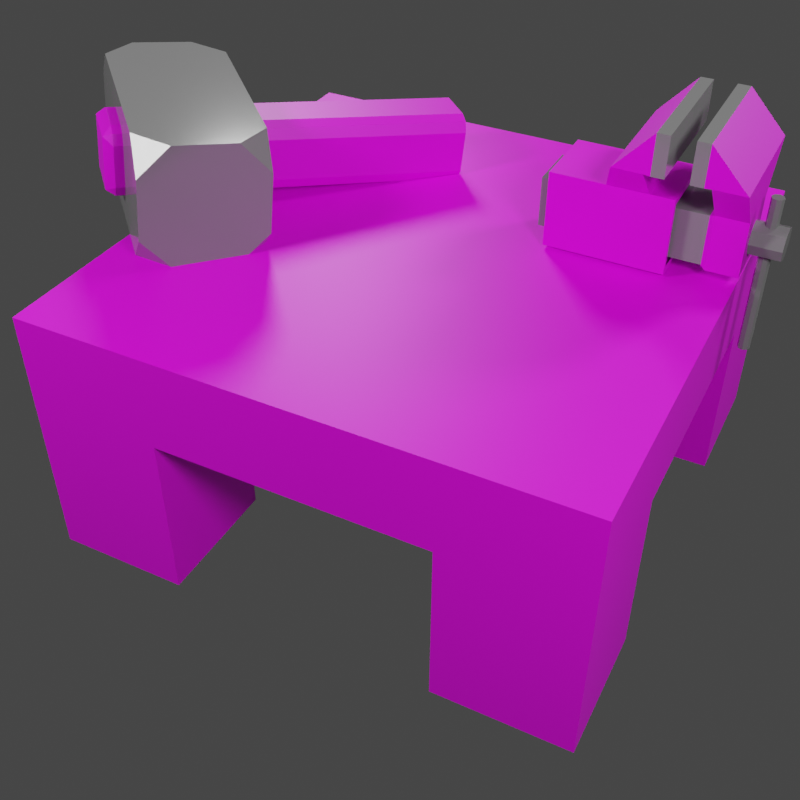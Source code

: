 # Source: bancada.blend  (saved by Blender 3.2.14; exported with 4.5.12 LTS)
import bpy
from mathutils import Matrix  # noqa: F401  (used for matrix-valued properties, if any)

bpy.ops.wm.read_factory_settings(use_empty=True)
scene = bpy.context.scene
scene.name = 'Scene'

# ---- collections
col_bancada = bpy.data.collections.new('bancada'); scene.collection.children.link(col_bancada)

# ---- images (referenced by path relative to the original .blend; pixels are not part of the script)
import os
ASSET_DIR = os.environ.get("B2B_ASSET_DIR", "")  # directory of the original .blend (textures are referenced by path, not embedded)
HERE = os.path.dirname(os.path.abspath(__file__))  # packed textures are extracted next to this script under _unpacked/

def load_image(name, relpath, width, height, colorspace="sRGB"):
    """Load a texture the original file referenced (path relative to the .blend, or extracted next to this script)."""
    p = next((c for c in (os.path.join(HERE, relpath), os.path.join(ASSET_DIR, relpath)) if relpath and os.path.exists(c)), "")
    if p:
        img = bpy.data.images.load(p, check_existing=True)
        img.name = name
    else:  # same state as the original file: an image datablock whose file is absent (Cycles renders it pink)
        img = bpy.data.images.new(name, width, height)
        img.source = "FILE"
        img.filepath = "//" + (relpath or name)
    img.colorspace_settings.name = colorspace
    return img
img_textura_padrao_png = load_image('textura padrao.png', 'textura padrao.png', 1024, 1024, 'sRGB')

# ---- materials (node trees are filled in below, after node groups)
mat_madeira = bpy.data.materials.new('madeira')
mat_madeira.use_transparent_shadow = False
mat_material_metalico = bpy.data.materials.new('Material metalico')
mat_material_metalico.use_transparent_shadow = False
mat_material_metalico.diffuse_color = (0.4641, 0.4641, 0.4641, 1.0)
mat_material_metalico.roughness = 0.2615

# ---- material node trees
mat_madeira.use_nodes = True; mat_madeira.node_tree.nodes.clear()
_N = mat_madeira.node_tree.nodes; _L = mat_madeira.node_tree.links
n0 = _N.new('ShaderNodeBsdfPrincipled'); n0.name = 'Principled BSDF'; n0.location = (10, 300)
n0.distribution = 'GGX'
n0.subsurface_method = 'RANDOM_WALK_SKIN'
n0.inputs[3].default_value = 1.45
n0.inputs[27].default_value = (0.0, 0.0, 0.0, 1.0)
n0.inputs[28].default_value = 1.0
n1 = _N.new('ShaderNodeOutputMaterial'); n1.name = 'Material Output'; n1.location = (300, 300)
n2 = _N.new('ShaderNodeTexImage'); n2.name = 'Image Texture'; n2.location = (-348, 206)
n2.image = img_textura_padrao_png
_L.new(n0.outputs[0], n1.inputs[0])
_L.new(n2.outputs[0], n0.inputs[0])
n1.is_active_output = True
mat_material_metalico.use_nodes = True; mat_material_metalico.node_tree.nodes.clear()
_N = mat_material_metalico.node_tree.nodes; _L = mat_material_metalico.node_tree.links
n0 = _N.new('ShaderNodeBsdfPrincipled'); n0.name = 'Principled BSDF'; n0.location = (10, 300)
n0.distribution = 'GGX'
n0.subsurface_method = 'RANDOM_WALK_SKIN'
n0.inputs[0].default_value = (0.2203, 0.2203, 0.2203, 1.0)
n0.inputs[2].default_value = 0.131
n0.inputs[3].default_value = 1.45
n0.inputs[27].default_value = (0.0, 0.0, 0.0, 1.0)
n0.inputs[28].default_value = 1.0
n1 = _N.new('ShaderNodeOutputMaterial'); n1.name = 'Material Output'; n1.location = (300, 300)
n2 = _N.new('ShaderNodeNormalMap'); n2.name = 'Normal Map'; n2.location = (-300, -300)
n2.label = 'Normal/Map'
n2.inputs[0].default_value = 0.0
_L.new(n0.outputs[0], n1.inputs[0])
_L.new(n2.outputs[0], n0.inputs[5])
n1.is_active_output = True

# ---- world
world_world = bpy.data.worlds.new('World'); scene.world = world_world
world_world.use_nodes = True; world_world.node_tree.nodes.clear()
_N = world_world.node_tree.nodes; _L = world_world.node_tree.links
n0 = _N.new('ShaderNodeOutputWorld'); n0.name = 'World Output'; n0.location = (300, 300)
n1 = _N.new('ShaderNodeBackground'); n1.name = 'Background'; n1.location = (10, 300)
n1.inputs[0].default_value = (0.05088, 0.05088, 0.05088, 1.0)
_L.new(n1.outputs[0], n0.inputs[0])
n0.is_active_output = True
world_world.color = (0.05088, 0.05088, 0.05088)
world_world.use_sun_shadow = False
world_world.sun_shadow_jitter_overblur = 0.0

# ---- cameras
cam_camera = bpy.data.cameras.new('Camera')

# ---- lights
light_point = bpy.data.lights.new('Point', 'POINT')
light_point.transmission_factor = 0.0
light_point.energy = 100.0
light_point.shadow_soft_size = 0.25
light_point.shadow_maximum_resolution = 0.006
light_point.use_absolute_resolution = True
light_point_004 = bpy.data.lights.new('Point.004', 'POINT')
light_point_004.transmission_factor = 0.0
light_point_004.energy = 100.0
light_point_004.shadow_soft_size = 0.25
light_point_004.shadow_maximum_resolution = 0.006
light_point_004.use_absolute_resolution = True
light_point_006 = bpy.data.lights.new('Point.006', 'POINT')
light_point_006.transmission_factor = 0.0
light_point_006.energy = 100.0
light_point_006.shadow_soft_size = 0.25
light_point_006.shadow_maximum_resolution = 0.006
light_point_006.use_absolute_resolution = True
light_point_007 = bpy.data.lights.new('Point.007', 'POINT')
light_point_007.transmission_factor = 0.0
light_point_007.energy = 100.0
light_point_007.shadow_soft_size = 0.25
light_point_007.shadow_maximum_resolution = 0.006
light_point_007.use_absolute_resolution = True

# ---- meshes
me_cube_001 = bpy.data.meshes.new('Cube.001')
me_cube_001.from_pydata([(-0.5, 0.5, 0.3264), (-0.5, 0.5, 0.5013), (0.0, 0.25, 0.5013), (0.0, 0.25, 0.3264), (-0.5, 0.0, 0.3264), (-0.5, 0.0, 0.5013), (-0.5, 0.25, 0.3264), (-0.5, 0.25, 0.5013), (0.0, 0.5, 0.3264), (0.0, 0.5, 0.5013), (0.0, 0.0, 0.5013), (0.0, 0.0, 0.3264), (-0.25, 0.5, 0.3264), (-0.25, 0.25, 0.3264), (-0.25, 0.0, 0.3264), (-0.25, 0.25, 0.5013), (-0.25, 0.5, 0.5013), (-0.25, 0.0, 0.5013), (-0.25, 0.5, 0.001286), (-0.5, 0.5, 0.001286), (-0.25, 0.25, 0.001286), (-0.5, 0.25, 0.001286)], [], [(6, 7, 1, 0), (4, 5, 7, 6), (15, 7, 5, 17), (16, 1, 7, 15), (0, 1, 16, 12), (13, 3, 11, 14), (12, 8, 3, 13), (12, 16, 9, 8), (6, 0, 19, 21), (6, 13, 14, 4), (9, 16, 15, 2), (2, 15, 17, 10), (19, 18, 20, 21), (0, 12, 18, 19), (13, 6, 21, 20), (12, 13, 20, 18)])
_uv = me_cube_001.uv_layers.new(name='UVMap')
_uv.uv.foreach_set('vector', [0.781, 0.1963, 0.781, 0.2257, 0.7598, 0.2257, 0.7598, 0.1963, 0.8022, 0.1963, 0.8022, 0.2257, 0.781, 0.2257, 0.781, 0.1963, 0.781, 0.2257, 0.781, 0.2257, 0.8022, 0.2257, 0.8022, 0.2257, 0.7598, 0.2257, 0.7598, 0.2257, 0.781, 0.2257, 0.781, 0.2257, 0.7598, 0.1963, 0.7598, 0.2257, 0.7598, 0.2257, 0.7598, 0.1963, 0.2918, 0.9581, 0.2918, 0.9581, 0.2918, 0.9581, 0.2918, 0.9581, 0.2918, 0.9581, 0.2918, 0.9581, 0.2918, 0.9581, 0.2918, 0.9581, 0.7598, 0.1963, 0.7598, 0.2257, 0.7598, 0.2257, 0.7598, 0.1963, 0.2947, 0.9677, 0.2947, 0.9677, 0.2947, 0.9462, 0.2947, 0.9462, 0.2918, 0.9581, 0.2918, 0.9581, 0.2918, 0.9581, 0.2918, 0.9581, 0.7598, 0.2257, 0.7598, 0.2257, 0.781, 0.2257, 0.781, 0.2257, 0.781, 0.2257, 0.781, 0.2257, 0.8022, 0.2257, 0.8022, 0.2257, 0.6081, 0.2865, 0.5188, 0.2865, 0.5188, 0.2865, 0.6081, 0.2865, 0.2947, 0.9677, 0.271, 0.9677, 0.271, 0.9462, 0.2947, 0.9462, 0.271, 0.9677, 0.2947, 0.9677, 0.2947, 0.9462, 0.271, 0.9462, 0.271, 0.9677, 0.271, 0.9677, 0.271, 0.9462, 0.271, 0.9462])
me_cube_001.materials.append(mat_madeira)
me_cube_001.update()
me_cube = bpy.data.meshes.new('Cube')
me_cube.from_pydata([(0.05571, 0.2338, 0.5546), (0.1123, 0.1772, 0.5546), (0.1123, 0.2338, 0.4979), (0.05571, 0.2338, 0.3299), (0.1123, 0.2338, 0.3865), (0.1123, 0.1772, 0.3299), (0.1123, -0.1772, 0.5546), (0.05571, -0.2338, 0.5546), (0.1123, -0.2338, 0.4979), (0.1123, -0.2338, 0.3865), (0.05571, -0.2338, 0.3299), (0.1123, -0.1772, 0.3299), (-0.1123, 0.2338, 0.4979), (-0.1123, 0.1772, 0.5546), (-0.05571, 0.2338, 0.5546), (-0.1123, 0.2338, 0.3865), (-0.05571, 0.2338, 0.3299), (-0.1123, 0.1772, 0.3299), (-0.1123, -0.2338, 0.4979), (-0.05571, -0.2338, 0.5546), (-0.1123, -0.1772, 0.5546), (-0.05571, -0.2338, 0.3299), (-0.1123, -0.2338, 0.3865), (-0.1123, -0.1772, 0.3299), (-0.0497, -0.0497, 0.5878), (-0.0497, 0.0497, 0.5878), (0.0497, -0.0497, 0.5878), (0.0497, 0.0497, 0.5878), (-0.03883, -0.0662, -0.08168), (-0.0662, -0.03883, -0.08168), (-0.05818, -0.05818, -0.08168), (-0.0662, 0.03883, -0.08168), (-0.03883, 0.0662, -0.08168), (-0.05818, 0.05818, -0.08168), (0.0662, -0.03883, -0.08168), (0.03883, -0.0662, -0.08168), (0.05818, -0.05818, -0.08168), (0.03883, 0.0662, -0.08168), (0.0662, 0.03883, -0.08168), (0.05818, 0.05818, -0.08168), (-0.0662, -0.03883, 0.5713), (-0.03883, -0.0662, 0.5713), (-0.0504, -0.0504, 0.5871), (-0.05818, -0.05818, 0.5713), (-0.03883, 0.0662, 0.5713), (-0.0662, 0.03883, 0.5713), (-0.0504, 0.0504, 0.5871), (-0.05818, 0.05818, 0.5713), (0.03883, -0.0662, 0.5713), (0.0662, -0.03883, 0.5713), (0.0504, -0.0504, 0.5871), (0.05818, -0.05818, 0.5713), (0.0662, 0.03883, 0.5713), (0.03883, 0.0662, 0.5713), (0.0504, 0.0504, 0.5871), (0.05818, 0.05818, 0.5713)], [], [(17, 16, 3, 5, 11, 10, 21, 23), (23, 22, 18, 20, 13, 12, 15, 17), (10, 9, 8, 7, 19, 18, 22, 21), (1, 0, 14, 13, 20, 19, 7, 6), (5, 4, 2, 1, 6, 8, 9, 11), (27, 25, 24, 26), (26, 24, 42, 41, 48, 50), (32, 44, 53, 37), (35, 48, 41, 28), (38, 52, 49, 34), (0, 1, 2), (3, 4, 5), (6, 7, 8), (9, 10, 11), (12, 13, 14), (15, 16, 17), (18, 19, 20), (21, 22, 23), (16, 15, 12, 14, 0, 2, 4, 3), (25, 27, 54, 53, 44, 46), (27, 26, 50, 49, 52, 54), (24, 25, 46, 45, 40, 42), (29, 40, 45, 31), (40, 43, 42), (43, 41, 42), (44, 47, 46), (47, 45, 46), (48, 51, 50), (51, 49, 50), (52, 55, 54), (55, 53, 54), (34, 49, 51, 36), (36, 51, 48, 35), (40, 29, 30, 43), (43, 30, 28, 41), (44, 32, 33, 47), (47, 33, 31, 45), (52, 38, 39, 55), (55, 39, 37, 53), (31, 33, 32, 37, 39, 38, 34, 36, 35, 28, 30, 29)])
me_cube.polygons.foreach_set('use_smooth', [0, 0, 0, 0, 0, 1, 1, 1, 1, 1, 0, 0, 0, 0, 0, 0, 0, 0, 0, 1, 1, 1, 1, 1, 1, 1, 1, 1, 1, 1, 1, 1, 1, 1, 1, 1, 1, 1, 1, 1])
me_cube.polygons.foreach_set('material_index', [0, 0, 0, 0, 0, 1, 1, 1, 1, 1, 0, 0, 0, 0, 0, 0, 0, 0, 0, 1, 1, 1, 1, 1, 1, 1, 1, 1, 1, 1, 1, 1, 1, 1, 1, 1, 1, 1, 1, 1])
_k = set([(0, 1), (0, 2), (0, 14), (1, 2), (1, 6), (2, 4), (3, 4), (3, 5), (3, 16), (4, 5), (5, 11), (6, 7), (6, 8), (7, 8), (7, 19), (8, 9), (9, 10), (9, 11), (10, 11), (10, 21), (12, 13), (12, 14), (12, 15), (13, 14), (13, 20), (15, 16), (15, 17), (16, 17), (17, 23), (18, 19), (18, 20), (18, 22), (19, 20), (21, 22), (21, 23), (22, 23), (24, 25), (24, 26), (24, 42), (25, 27), (25, 46), (26, 27), (26, 50), (27, 54), (28, 30), (28, 35), (28, 41), (29, 30), (29, 31), (29, 40), (30, 43), (31, 33), (31, 45), (32, 33), (32, 37), (32, 44), (33, 47), (34, 36), (34, 38), (34, 49), (35, 36), (35, 48), (36, 51), (37, 39), (37, 53), (38, 39), (38, 52), (39, 55), (40, 42), (40, 43), (40, 45), (41, 42), (41, 43), (41, 48), (42, 43), (44, 46), (44, 47), (44, 53), (45, 46), (45, 47), (46, 47), (48, 50), (48, 51), (49, 50), (49, 51), (49, 52), (50, 51), (52, 54), (52, 55), (53, 54), (53, 55), (54, 55)])
me_cube.attributes.new('sharp_edge', 'BOOLEAN', 'EDGE').data.foreach_set('value', [ (min(e.vertices), max(e.vertices)) in _k for e in me_cube.edges])
_uv = me_cube.uv_layers.new(name='UVMap')
_uv.uv.foreach_set('vector', [0.125, 0.5303, 0.188, 0.5, 0.312, 0.5, 0.375, 0.5303, 0.375, 0.7197, 0.312, 0.75, 0.188, 0.75, 0.125, 0.7197, 0.375, 0.03027, 0.438, 0.0, 0.562, 0.0, 0.625, 0.03027, 0.625, 0.2197, 0.562, 0.25, 0.438, 0.25, 0.375, 0.2197, 0.375, 0.813, 0.438, 0.75, 0.562, 0.75, 0.625, 0.813, 0.625, 0.937, 0.562, 1.0, 0.438, 1.0, 0.375, 0.937, 0.625, 0.5303, 0.688, 0.5, 0.812, 0.5, 0.875, 0.5303, 0.875, 0.7197, 0.812, 0.75, 0.688, 0.75, 0.625, 0.7197, 0.375, 0.5303, 0.438, 0.5, 0.562, 0.5, 0.625, 0.5303, 0.625, 0.7197, 0.562, 0.75, 0.438, 0.75, 0.375, 0.7197, 0.7926, 0.2042, 0.7926, 0.2046, 0.7779, 0.2048, 0.7779, 0.2043, 0.7779, 0.2043, 0.7779, 0.2048, 0.7778, 0.2048, 0.7754, 0.2054, 0.7754, 0.2051, 0.7778, 0.2044, 0.7948, 0.2304, 0.7951, 0.2052, 0.7951, 0.2049, 0.7948, 0.2301, 0.7751, 0.2303, 0.7754, 0.2051, 0.7754, 0.2054, 0.7751, 0.2306, 0.7907, 0.23, 0.791, 0.2048, 0.7795, 0.2049, 0.7792, 0.2301, 0.625, 0.437, 0.625, 0.5303, 0.562, 0.5, 0.312, 0.5, 0.438, 0.5, 0.375, 0.5303, 0.625, 0.7197, 0.688, 0.75, 0.562, 0.75, 0.438, 0.75, 0.375, 0.813, 0.375, 0.7197, 0.562, 0.25, 0.625, 0.2197, 0.812, 0.5, 0.438, 0.25, 0.375, 0.313, 0.125, 0.5303, 0.562, 0.0, 0.625, 0.937, 0.875, 0.7197, 0.188, 0.75, 0.438, 1.0, 0.375, 0.03027, 0.375, 0.313, 0.438, 0.25, 0.562, 0.25, 0.625, 0.313, 0.625, 0.437, 0.562, 0.5, 0.438, 0.5, 0.375, 0.437, 0.7926, 0.2046, 0.7926, 0.2042, 0.7927, 0.2042, 0.7951, 0.2049, 0.7951, 0.2052, 0.7927, 0.2046, 0.7926, 0.2042, 0.7779, 0.2043, 0.7778, 0.2044, 0.7795, 0.2049, 0.791, 0.2048, 0.7927, 0.2042, 0.7779, 0.2048, 0.7926, 0.2046, 0.7927, 0.2046, 0.791, 0.2053, 0.7795, 0.2054, 0.7778, 0.2048, 0.7791, 0.2307, 0.7795, 0.2054, 0.791, 0.2053, 0.7907, 0.2306, 0.7795, 0.2054, 0.7766, 0.2054, 0.7778, 0.2048, 0.7766, 0.2054, 0.7754, 0.2054, 0.7778, 0.2048, 0.7951, 0.2052, 0.7939, 0.2053, 0.7927, 0.2046, 0.7939, 0.2053, 0.791, 0.2053, 0.7927, 0.2046, 0.7754, 0.2051, 0.7766, 0.205, 0.7778, 0.2044, 0.7766, 0.205, 0.7795, 0.2049, 0.7778, 0.2044, 0.791, 0.2048, 0.7939, 0.2048, 0.7927, 0.2042, 0.7939, 0.2048, 0.7951, 0.2049, 0.7927, 0.2042, 0.7792, 0.2301, 0.7795, 0.2049, 0.7766, 0.205, 0.7763, 0.2302, 0.7763, 0.2302, 0.7766, 0.205, 0.7754, 0.2051, 0.7751, 0.2303, 0.7795, 0.2054, 0.7791, 0.2307, 0.7763, 0.2307, 0.7766, 0.2054, 0.7766, 0.2054, 0.7763, 0.2307, 0.7751, 0.2306, 0.7754, 0.2054, 0.7951, 0.2052, 0.7948, 0.2304, 0.7936, 0.2305, 0.7939, 0.2053, 0.7939, 0.2053, 0.7936, 0.2305, 0.7907, 0.2306, 0.791, 0.2053, 0.791, 0.2048, 0.7907, 0.23, 0.7936, 0.23, 0.7939, 0.2048, 0.7939, 0.2048, 0.7936, 0.23, 0.7948, 0.2301, 0.7951, 0.2049, 0.7907, 0.2306, 0.7936, 0.2305, 0.7948, 0.2304, 0.7948, 0.2301, 0.7936, 0.23, 0.7907, 0.23, 0.7792, 0.2301, 0.7763, 0.2302, 0.7751, 0.2303, 0.7751, 0.2306, 0.7763, 0.2307, 0.7791, 0.2307])
me_cube.materials.append(mat_material_metalico)
me_cube.materials.append(mat_madeira)
me_cube.update()
me_cube.normals_split_custom_set([tuple(v) for v in zip(*[iter([0.0, 0.0, -1.0, 0.0, 0.0, -1.0, 0.0, 0.0, -1.0, 0.0, 0.0, -1.0, 0.0, 0.0, -1.0, 0.0, 0.0, -1.0, 0.0, 0.0, -1.0, 0.0, 0.0, -1.0, -1.0, -9.444e-09, 0.0, -1.0, -9.444e-09, 0.0, -1.0, -9.444e-09, 0.0, -1.0, -9.444e-09, 0.0, -1.0, -9.444e-09, 0.0, -1.0, -9.444e-09, 0.0, -1.0, -9.444e-09, 0.0, -1.0, -9.444e-09, 0.0, 0.0, -1.0, -4.228e-08, 0.0, -1.0, -4.228e-08, 0.0, -1.0, -4.228e-08, 0.0, -1.0, -4.228e-08, 0.0, -1.0, -4.228e-08, 0.0, -1.0, -4.228e-08, 0.0, -1.0, -4.228e-08, 0.0, -1.0, -4.228e-08, 0.0, 0.0, 1.0, 0.0, 0.0, 1.0, 0.0, 0.0, 1.0, 0.0, 0.0, 1.0, 0.0, 0.0, 1.0, 0.0, 0.0, 1.0, 0.0, 0.0, 1.0, 0.0, 0.0, 1.0, 1.0, 9.444e-09, 0.0, 1.0, 9.444e-09, 0.0, 1.0, 9.444e-09, 0.0, 1.0, 9.444e-09, 0.0, 1.0, 9.444e-09, 0.0, 1.0, 9.444e-09, 0.0, 1.0, 9.444e-09, 0.0, 1.0, 9.444e-09, 0.0, 0.0, 0.0, 1.0, 0.0, 0.0, 1.0, 0.0, 0.0, 1.0, 0.0, 0.0, 1.0, 0.0, -0.7071, 0.7071, 0.0, -0.7071, 0.7071, 0.0, -0.7071, 0.7071, 0.0, -0.7071, 0.7071, 0.0, -0.7071, 0.7071, 0.0, -0.7071, 0.7071, 0.0, 1.0, 0.0, 0.0, 1.0, 0.0, 0.0, 1.0, 0.0, 0.0, 1.0, 0.0, 0.0, -1.0, 0.0, 0.0, -1.0, 0.0, 0.0, -1.0, 0.0, 0.0, -1.0, 0.0, 1.0, 0.0, 0.0, 1.0, 0.0, 0.0, 1.0, 0.0, 0.0, 1.0, 0.0, 0.0, 0.5774, 0.5773, 0.5774, 0.5774, 0.5773, 0.5774, 0.5774, 0.5773, 0.5774, 0.5774, 0.5774, -0.5773, 0.5774, 0.5774, -0.5773, 0.5774, 0.5774, -0.5773, 0.5774, -0.5773, 0.5774, 0.5774, -0.5773, 0.5774, 0.5774, -0.5773, 0.5774, 0.5774, -0.5774, -0.5773, 0.5774, -0.5774, -0.5773, 0.5774, -0.5774, -0.5773, -0.5774, 0.5773, 0.5774, -0.5774, 0.5773, 0.5774, -0.5774, 0.5773, 0.5774, -0.5774, 0.5774, -0.5773, -0.5774, 0.5774, -0.5773, -0.5774, 0.5774, -0.5773, -0.5774, -0.5773, 0.5774, -0.5774, -0.5773, 0.5774, -0.5774, -0.5773, 0.5774, -0.5774, -0.5774, -0.5773, -0.5774, -0.5774, -0.5773, -0.5774, -0.5774, -0.5773, 0.0, 1.0, -4.228e-08, 0.0, 1.0, -4.228e-08, 0.0, 1.0, -4.228e-08, 0.0, 1.0, -4.228e-08, 0.0, 1.0, -4.228e-08, 0.0, 1.0, -4.228e-08, 0.0, 1.0, -4.228e-08, 0.0, 1.0, -4.228e-08, 0.0, 0.7071, 0.7071, 0.0, 0.7071, 0.7071, 0.0, 0.7071, 0.7071, 0.0, 0.7071, 0.7071, 0.0, 0.7071, 0.7071, 0.0, 0.7071, 0.7071, 0.7071, 0.0, 0.7071, 0.7071, 0.0, 0.7071, 0.7071, 0.0, 0.7071, 0.7071, 0.0, 0.7071, 0.7071, 0.0, 0.7071, 0.7071, 0.0, 0.7071, -0.7071, 0.0, 0.7071, -0.7071, 0.0, 0.7071, -0.7071, 0.0, 0.7071, -0.7071, 0.0, 0.7071, -0.7071, 0.0, 0.7071, -0.7071, 0.0, 0.7071, -1.0, 0.0, 0.0, -1.0, 0.0, 0.0, -1.0, 0.0, 0.0, -1.0, 0.0, 0.0, -0.7768, -0.3218, 0.5413, -0.7768, -0.3218, 0.5413, -0.7768, -0.3218, 0.5413, -0.3218, -0.7768, 0.5413, -0.3218, -0.7768, 0.5413, -0.3218, -0.7768, 0.5413, -0.3218, 0.7768, 0.5413, -0.3218, 0.7768, 0.5413, -0.3218, 0.7768, 0.5413, -0.7768, 0.3218, 0.5413, -0.7768, 0.3218, 0.5413, -0.7768, 0.3218, 0.5413, 0.3218, -0.7768, 0.5413, 0.3218, -0.7768, 0.5413, 0.3218, -0.7768, 0.5413, 0.7768, -0.3218, 0.5413, 0.7768, -0.3218, 0.5413, 0.7768, -0.3218, 0.5413, 0.7768, 0.3218, 0.5413, 0.7768, 0.3218, 0.5413, 0.7768, 0.3218, 0.5413, 0.3218, 0.7768, 0.5413, 0.3218, 0.7768, 0.5413, 0.3218, 0.7768, 0.5413, 0.9239, -0.3827, 0.0, 0.9239, -0.3827, 0.0, 0.9239, -0.3827, 0.0, 0.9239, -0.3827, 0.0, 0.3827, -0.9239, 0.0, 0.3827, -0.9239, 0.0, 0.3827, -0.9239, 0.0, 0.3827, -0.9239, 0.0, -0.9239, -0.3827, 0.0, -0.9239, -0.3827, 0.0, -0.9239, -0.3827, 0.0, -0.9239, -0.3827, 0.0, -0.3827, -0.9239, 0.0, -0.3827, -0.9239, 0.0, -0.3827, -0.9239, 0.0, -0.3827, -0.9239, 0.0, -0.3827, 0.9239, 0.0, -0.3827, 0.9239, 0.0, -0.3827, 0.9239, 0.0, -0.3827, 0.9239, 0.0, -0.9239, 0.3827, 0.0, -0.9239, 0.3827, 0.0, -0.9239, 0.3827, 0.0, -0.9239, 0.3827, 0.0, 0.9239, 0.3827, 0.0, 0.9239, 0.3827, 0.0, 0.9239, 0.3827, 0.0, 0.9239, 0.3827, 0.0, 0.3827, 0.9239, 0.0, 0.3827, 0.9239, 0.0, 0.3827, 0.9239, 0.0, 0.3827, 0.9239, 0.0, 0.0, 0.0, -1.0, 0.0, 0.0, -1.0, 0.0, 0.0, -1.0, 0.0, 0.0, -1.0, 0.0, 0.0, -1.0, 0.0, 0.0, -1.0, 0.0, 0.0, -1.0, 0.0, 0.0, -1.0, 0.0, 0.0, -1.0, 0.0, 0.0, -1.0, 0.0, 0.0, -1.0, 0.0, 0.0, -1.0])] * 3)])
me_cube_002 = bpy.data.meshes.new('Cube.002')
me_cube_002.from_pydata([(-0.2681, 0.5528, 0.5258), (-0.2681, 0.5528, 0.6276), (-0.2735, 0.4877, 0.5309), (-0.2735, 0.4877, 0.6225), (-0.376, 0.5528, 0.5258), (-0.376, 0.5528, 0.6276), (-0.3706, 0.4877, 0.5309), (-0.3706, 0.4877, 0.6225), (-0.2681, 0.496, 0.5258), (-0.2681, 0.496, 0.6276), (-0.376, 0.496, 0.5258), (-0.376, 0.496, 0.6276), (-0.443, 0.496, 0.7047), (-0.443, 0.5528, 0.7047), (-0.2011, 0.5528, 0.7047), (-0.2011, 0.496, 0.7047), (-0.443, 0.4839, 0.7036), (-0.443, 0.4839, 0.7762), (-0.2011, 0.4839, 0.7762), (-0.2011, 0.4839, 0.7036), (-0.3911, 0.3171, 0.507), (-0.3911, 0.3171, 0.6464), (-0.3911, 0.4336, 0.507), (-0.3911, 0.4336, 0.6464), (-0.253, 0.3171, 0.507), (-0.253, 0.3171, 0.6464), (-0.253, 0.4336, 0.507), (-0.253, 0.4336, 0.6464), (-0.3911, 0.3915, 0.507), (-0.3911, 0.3915, 0.6464), (-0.253, 0.3915, 0.507), (-0.253, 0.3915, 0.6464), (-0.2011, 0.3873, 0.7047), (-0.2011, 0.3348, 0.7047), (-0.443, 0.3348, 0.7047), (-0.443, 0.3873, 0.7047), (-0.2011, 0.3994, 0.7036), (-0.2011, 0.3994, 0.7762), (-0.443, 0.3994, 0.7762), (-0.443, 0.3994, 0.7036), (-0.3821, 0.4336, 0.6353), (-0.3821, 0.4336, 0.5182), (-0.262, 0.4336, 0.5182), (-0.262, 0.4336, 0.6353), (-0.3896, 0.3171, 0.5253), (-0.3896, 0.3171, 0.6281), (-0.2545, 0.3171, 0.6281), (-0.2545, 0.3171, 0.5253), (-0.3911, 0.2176, 0.507), (-0.3911, 0.2176, 0.6464), (-0.253, 0.2176, 0.507), (-0.253, 0.2176, 0.6464), (-0.3758, 0.2176, 0.526), (-0.3758, 0.2176, 0.6274), (-0.2683, 0.2176, 0.526), (-0.2683, 0.2176, 0.6274), (-0.3758, 0.2851, 0.526), (-0.3758, 0.2851, 0.6274), (-0.2683, 0.2851, 0.526), (-0.2683, 0.2851, 0.6274), (-0.443, 0.4614, 0.7036), (-0.443, 0.4614, 0.7762), (-0.2011, 0.4614, 0.7762), (-0.2011, 0.4614, 0.7036), (-0.2011, 0.4218, 0.7036), (-0.2011, 0.4218, 0.7762), (-0.443, 0.4218, 0.7762), (-0.443, 0.4218, 0.7036), (-0.3221, 0.5901, 0.364), (-0.3221, 0.5901, 0.655), (-0.3221, 0.5316, 0.6071), (-0.3221, 0.6084, 0.6071), (-0.3434, 0.5316, 0.5983), (-0.3434, 0.6084, 0.5983), (-0.3522, 0.5316, 0.577), (-0.3522, 0.6084, 0.577), (-0.3434, 0.5316, 0.5557), (-0.3434, 0.6084, 0.5557), (-0.3221, 0.5316, 0.5469), (-0.3221, 0.6084, 0.5469), (-0.3008, 0.5316, 0.5557), (-0.3008, 0.6084, 0.5557), (-0.2919, 0.5316, 0.577), (-0.2919, 0.6084, 0.577), (-0.3008, 0.5316, 0.5983), (-0.3008, 0.6084, 0.5983), (-0.3299, 0.5869, 0.655), (-0.3299, 0.5869, 0.364), (-0.3332, 0.579, 0.655), (-0.3332, 0.579, 0.364), (-0.3299, 0.5711, 0.655), (-0.3299, 0.5711, 0.364), (-0.3221, 0.5679, 0.655), (-0.3221, 0.5679, 0.364), (-0.3142, 0.5711, 0.655), (-0.3142, 0.5711, 0.364), (-0.311, 0.579, 0.655), (-0.311, 0.579, 0.364), (-0.3142, 0.5869, 0.655), (-0.3142, 0.5869, 0.364), (-0.2735, 0.1988, 0.6225), (-0.2735, 0.1988, 0.5309), (-0.3706, 0.1988, 0.5309), (-0.3706, 0.1988, 0.6225)], [(21, 45), (46, 25), (47, 24), (20, 44)], [(8, 9, 3, 2), (7, 6, 102, 103), (10, 11, 5, 4), (4, 5, 1, 0), (8, 10, 4, 0), (11, 9, 15, 12), (7, 3, 9, 11), (2, 6, 10, 8), (6, 7, 11, 10), (0, 1, 9, 8), (15, 14, 18, 19), (5, 11, 12, 13), (9, 1, 14, 15), (1, 5, 13, 14), (37, 36, 64, 65), (13, 12, 16, 17), (12, 15, 19, 16), (14, 13, 17, 18), (28, 29, 23, 22), (23, 27, 43, 40), (30, 31, 25, 24), (20, 24, 50, 48), (28, 30, 24, 20), (31, 29, 35, 32), (27, 23, 29, 31), (22, 26, 30, 28), (26, 27, 31, 30), (20, 21, 29, 28), (35, 34, 38, 39), (25, 31, 32, 33), (29, 21, 34, 35), (21, 25, 33, 34), (39, 38, 66, 67), (33, 32, 36, 37), (32, 35, 39, 36), (34, 33, 37, 38), (22, 23, 40, 41), (27, 26, 42, 43), (26, 22, 41, 42), (24, 25, 51, 50), (21, 20, 48, 49), (25, 21, 49, 51), (50, 51, 55, 54), (51, 49, 53, 55), (49, 48, 52, 53), (48, 50, 54, 52), (53, 52, 56, 57), (52, 54, 58, 56), (54, 55, 59, 58), (55, 53, 57, 59), (60, 63, 62, 61), (64, 67, 66, 65), (16, 19, 63, 60), (18, 17, 61, 62), (36, 39, 67, 64), (38, 37, 65, 66), (19, 18, 62, 63), (17, 16, 60, 61), (87, 68, 99, 97, 95, 93, 91, 89), (70, 71, 73, 72), (94, 95, 97, 96), (72, 73, 75, 74), (92, 93, 95, 94), (74, 75, 77, 76), (90, 91, 93, 92), (76, 77, 79, 78), (69, 86, 88, 90, 92, 94, 96, 98), (88, 89, 91, 90), (78, 79, 81, 80), (98, 99, 68, 69), (86, 87, 89, 88), (80, 81, 83, 82), (73, 71, 85, 83, 81, 79, 77, 75), (69, 68, 87, 86), (82, 83, 85, 84), (96, 97, 99, 98), (84, 85, 71, 70), (70, 72, 74, 76, 78, 80, 82, 84), (101, 100, 103, 102), (6, 2, 101, 102), (3, 7, 103, 100), (2, 3, 100, 101)])
me_cube_002.polygons.foreach_set('material_index', [1, 0, 1, 1, 1, 1, 1, 1, 1, 1, 1, 1, 1, 1, 0, 1, 1, 1, 1, 1, 1, 1, 1, 1, 1, 1, 1, 1, 1, 1, 1, 1, 0, 1, 1, 1, 1, 1, 1, 1, 1, 1, 1, 1, 1, 1, 1, 1, 1, 1, 0, 0, 0, 0, 0, 0, 0, 0, 0, 0, 0, 0, 0, 0, 0, 0, 0, 0, 0, 0, 0, 0, 0, 0, 0, 0, 0, 0, 0, 0, 0, 0])
_uv = me_cube_002.uv_layers.new(name='UVMap')
_uv.uv.foreach_set('vector', [0.2027, 0.8262, 0.2027, 0.8361, 0.204, 0.8356, 0.204, 0.8267, 0.625, 0.5, 0.375, 0.5, 0.375, 0.5, 0.625, 0.5, 0.2027, 0.8262, 0.2027, 0.8361, 0.194, 0.8361, 0.194, 0.8262, 0.194, 0.8262, 0.194, 0.8361, 0.194, 0.8361, 0.194, 0.8262, 0.2027, 0.8262, 0.2027, 0.8262, 0.194, 0.8262, 0.194, 0.8262, 0.2027, 0.8361, 0.2027, 0.8361, 0.2027, 0.8435, 0.2027, 0.8435, 0.204, 0.8356, 0.204, 0.8356, 0.2027, 0.8361, 0.2027, 0.8361, 0.204, 0.8267, 0.204, 0.8267, 0.2027, 0.8262, 0.2027, 0.8262, 0.204, 0.8267, 0.204, 0.8356, 0.2027, 0.8361, 0.2027, 0.8262, 0.194, 0.8262, 0.194, 0.8361, 0.2027, 0.8361, 0.2027, 0.8262, 0.2027, 0.8435, 0.194, 0.8435, 0.2045, 0.8504, 0.2045, 0.8434, 0.194, 0.8361, 0.2027, 0.8361, 0.2027, 0.8435, 0.194, 0.8435, 0.2027, 0.8361, 0.194, 0.8361, 0.194, 0.8435, 0.2027, 0.8435, 0.194, 0.8361, 0.194, 0.8361, 0.194, 0.8435, 0.194, 0.8435, 0.625, 0.75, 0.625, 0.7037, 0.625, 0.7037, 0.625, 0.75, 0.194, 0.8435, 0.2027, 0.8435, 0.2045, 0.8434, 0.2045, 0.8504, 0.2027, 0.8435, 0.2027, 0.8435, 0.2045, 0.8434, 0.2045, 0.8434, 0.194, 0.8435, 0.194, 0.8435, 0.2045, 0.8504, 0.2045, 0.8504, 0.2187, 0.8244, 0.2187, 0.8379, 0.2122, 0.8379, 0.2122, 0.8244, 0.2122, 0.8379, 0.2122, 0.8379, 0.2122, 0.8368, 0.2122, 0.8368, 0.2187, 0.8244, 0.2187, 0.8379, 0.23, 0.8379, 0.23, 0.8244, 0.23, 0.8244, 0.23, 0.8244, 0.2452, 0.8244, 0.2452, 0.8244, 0.2187, 0.8244, 0.2187, 0.8244, 0.23, 0.8244, 0.23, 0.8244, 0.2187, 0.8379, 0.2187, 0.8379, 0.2193, 0.8435, 0.2193, 0.8435, 0.2122, 0.8379, 0.2122, 0.8379, 0.2187, 0.8379, 0.2187, 0.8379, 0.2122, 0.8244, 0.2122, 0.8244, 0.2187, 0.8244, 0.2187, 0.8244, 0.2122, 0.8244, 0.2122, 0.8379, 0.2187, 0.8379, 0.2187, 0.8244, 0.23, 0.8244, 0.23, 0.8379, 0.2187, 0.8379, 0.2187, 0.8244, 0.2193, 0.8435, 0.2273, 0.8435, 0.2174, 0.8504, 0.2174, 0.8434, 0.23, 0.8379, 0.2187, 0.8379, 0.2193, 0.8435, 0.2273, 0.8435, 0.2187, 0.8379, 0.23, 0.8379, 0.2273, 0.8435, 0.2193, 0.8435, 0.23, 0.8379, 0.23, 0.8379, 0.2273, 0.8435, 0.2273, 0.8435, 0.625, 0.0463, 0.625, 0.0, 0.625, 0.0, 0.625, 0.0463, 0.2273, 0.8435, 0.2193, 0.8435, 0.2174, 0.8434, 0.2174, 0.8504, 0.2193, 0.8435, 0.2193, 0.8435, 0.2174, 0.8434, 0.2174, 0.8434, 0.2273, 0.8435, 0.2273, 0.8435, 0.2174, 0.8504, 0.2174, 0.8504, 0.2122, 0.8244, 0.2122, 0.8379, 0.2122, 0.8368, 0.2122, 0.8255, 0.2122, 0.8379, 0.2122, 0.8244, 0.2122, 0.8255, 0.2122, 0.8368, 0.2122, 0.8244, 0.2122, 0.8244, 0.2122, 0.8255, 0.2122, 0.8255, 0.23, 0.8244, 0.23, 0.8379, 0.2452, 0.8379, 0.2452, 0.8244, 0.23, 0.8379, 0.23, 0.8244, 0.2452, 0.8244, 0.2452, 0.8379, 0.23, 0.8379, 0.23, 0.8379, 0.2452, 0.8379, 0.2452, 0.8379, 0.2452, 0.8244, 0.2452, 0.8379, 0.2452, 0.836, 0.2452, 0.8262, 0.2452, 0.8379, 0.2452, 0.8379, 0.2452, 0.836, 0.2452, 0.836, 0.2452, 0.8379, 0.2452, 0.8244, 0.2452, 0.8262, 0.2452, 0.836, 0.2452, 0.8244, 0.2452, 0.8244, 0.2452, 0.8262, 0.2452, 0.8262, 0.2452, 0.836, 0.2452, 0.8262, 0.2349, 0.8262, 0.2349, 0.836, 0.2452, 0.8262, 0.2452, 0.8262, 0.2349, 0.8262, 0.2349, 0.8262, 0.2452, 0.8262, 0.2452, 0.836, 0.2349, 0.836, 0.2349, 0.8262, 0.2452, 0.836, 0.2452, 0.836, 0.2349, 0.836, 0.2349, 0.836, 0.625, 0.7037, 0.875, 0.7037, 0.875, 0.75, 0.625, 0.75, 0.625, 0.7037, 0.875, 0.7037, 0.875, 0.75, 0.625, 0.75, 0.625, 0.7037, 0.875, 0.7037, 0.875, 0.7037, 0.625, 0.7037, 0.625, 1.0, 0.625, 0.75, 0.625, 0.75, 0.625, 1.0, 0.625, 0.7037, 0.875, 0.7037, 0.875, 0.7037, 0.625, 0.7037, 0.625, 1.0, 0.625, 0.75, 0.625, 0.75, 0.625, 1.0, 0.625, 0.0463, 0.625, 0.0, 0.625, 0.0, 0.625, 0.0463, 0.625, 0.75, 0.625, 0.7037, 0.625, 0.7037, 0.625, 0.75, 0.4197, 0.4197, 0.25, 0.49, 0.08029, 0.4197, 0.01, 0.25, 0.08029, 0.08029, 0.25, 0.01, 0.4197, 0.08029, 0.49, 0.25, 1.0, 0.5, 1.0, 1.0, 0.875, 1.0, 0.875, 0.5, 0.375, 0.5, 0.375, 1.0, 0.25, 1.0, 0.25, 0.5, 0.875, 0.5, 0.875, 1.0, 0.75, 1.0, 0.75, 0.5, 0.5, 0.5, 0.5, 1.0, 0.375, 1.0, 0.375, 0.5, 0.75, 0.5, 0.75, 1.0, 0.625, 1.0, 0.625, 0.5, 0.625, 0.5, 0.625, 1.0, 0.5, 1.0, 0.5, 0.5, 0.625, 0.5, 0.625, 1.0, 0.5, 1.0, 0.5, 0.5, 0.75, 0.49, 0.9197, 0.4197, 0.99, 0.25, 0.9197, 0.08029, 0.75, 0.01, 0.5803, 0.08029, 0.51, 0.25, 0.5803, 0.4197, 0.75, 0.5, 0.75, 1.0, 0.625, 1.0, 0.625, 0.5, 0.5, 0.5, 0.5, 1.0, 0.375, 1.0, 0.375, 0.5, 0.125, 0.5, 0.125, 1.0, 0.0, 1.0, 0.0, 0.5, 0.875, 0.5, 0.875, 1.0, 0.75, 1.0, 0.75, 0.5, 0.375, 0.5, 0.375, 1.0, 0.25, 1.0, 0.25, 0.5, 0.4197, 0.4197, 0.25, 0.49, 0.08029, 0.4197, 0.01, 0.25, 0.08029, 0.08029, 0.25, 0.01, 0.4197, 0.08029, 0.49, 0.25, 1.0, 0.5, 1.0, 1.0, 0.875, 1.0, 0.875, 0.5, 0.25, 0.5, 0.25, 1.0, 0.125, 1.0, 0.125, 0.5, 0.25, 0.5, 0.25, 1.0, 0.125, 1.0, 0.125, 0.5, 0.125, 0.5, 0.125, 1.0, 0.0, 1.0, 0.0, 0.5, 0.75, 0.49, 0.9197, 0.4197, 0.99, 0.25, 0.9197, 0.08029, 0.75, 0.01, 0.5803, 0.08029, 0.51, 0.25, 0.5803, 0.4197, 0.375, 0.25, 0.625, 0.25, 0.625, 0.5, 0.375, 0.5, 0.375, 0.5, 0.125, 0.5, 0.125, 0.5, 0.375, 0.5, 0.875, 0.5, 0.625, 0.5, 0.625, 0.5, 0.875, 0.5, 0.375, 0.25, 0.625, 0.25, 0.625, 0.25, 0.375, 0.25])
me_cube_002.materials.append(mat_material_metalico)
me_cube_002.materials.append(mat_madeira)
me_cube_002.update()

# ---- objects
ob_point = bpy.data.objects.new('Point', light_point)
ob_point_001 = bpy.data.objects.new('Point.001', light_point_004)
ob_point_002 = bpy.data.objects.new('Point.002', light_point_006)
ob_point_003 = bpy.data.objects.new('Point.003', light_point_007)
ob_camera = bpy.data.objects.new('Camera', cam_camera)
ob_bancada = bpy.data.objects.new('bancada', me_cube_001)
ob_marreta = bpy.data.objects.new('marreta', me_cube)
ob_morsa = bpy.data.objects.new('morsa', me_cube_002)

# ---- transforms, parenting, visibility, modifiers, constraints
ob_point.location = (-1.328, -1.458, 1.952)
ob_point_001.location = (-1.328, 1.731, 1.952)
ob_point_002.location = (1.569, -1.446, 1.952)
ob_point_003.location = (1.569, 1.743, 1.952)
ob_camera.location = (0.7265, -1.52, 1.499)
ob_camera.rotation_euler = (0.9006, -5.938e-07, 0.479)
ob_bancada.location = (0.0, 0.0, 1.49e-08)
ob_bancada.rotation_euler = (0.0, -0.0, 7.854)
_m = ob_bancada.modifiers.new('Mirror', 'MIRROR')
_m.use_axis = (True, True, False)
_m = ob_bancada.modifiers.new('Collision', 'COLLISION')
ob_marreta.location = (-0.1764, 0.2694, 0.5562)
ob_marreta.rotation_euler = (-0.0005362, 1.466, 3.935)
ob_marreta.color = (0.8, 0.8, 0.8, 1.0)
ob_morsa.location = (-0.04877, -0.1597, 1.49e-08)
ob_morsa.rotation_euler = (0.0, -0.0, 4.712)

# ---- collection membership
scene.collection.objects.link(ob_point)
scene.collection.objects.link(ob_point_001)
scene.collection.objects.link(ob_point_002)
scene.collection.objects.link(ob_point_003)
scene.collection.objects.link(ob_camera)
col_bancada.objects.link(ob_bancada)
col_bancada.objects.link(ob_marreta)
col_bancada.objects.link(ob_morsa)

# ---- scene / render settings (as saved in the file)
scene.camera = ob_camera
scene.frame_start = 1; scene.frame_end = 250; scene.frame_set(1)
scene.render.engine = 'BLENDER_EEVEE_NEXT'
scene.render.resolution_x = 512
scene.render.resolution_y = 512
scene.render.film_transparent = True
scene.cycles.sampling_pattern = 'TABULATED_SOBOL'
scene.cycles.use_light_tree = False
scene.view_settings.view_transform = 'Filmic'
bpy.context.view_layer.update()
